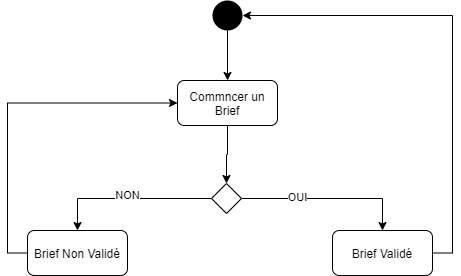

The diagram above was exported from draw.io. Its source (the exported page's mxGraphModel, read from the mxfile embedded in the PNG):
<mxGraphModel dx="1024" dy="601" grid="1" gridSize="10" guides="1" tooltips="1" connect="1" arrows="1" fold="1" page="1" pageScale="1" pageWidth="827" pageHeight="1169" math="0" shadow="0">
  <root>
    <mxCell id="0" />
    <mxCell id="1" parent="0" />
    <mxCell id="Quw7IEdUtAsxJgGUg17C-13" style="edgeStyle=orthogonalEdgeStyle;rounded=0;orthogonalLoop=1;jettySize=auto;html=1;entryX=0.5;entryY=0;entryDx=0;entryDy=0;" parent="1" source="Quw7IEdUtAsxJgGUg17C-11" edge="1">
      <mxGeometry relative="1" as="geometry">
        <mxPoint x="95" y="486.40999999999985" as="targetPoint" />
        <Array as="points">
          <mxPoint x="520" y="380" />
          <mxPoint x="95" y="380" />
        </Array>
      </mxGeometry>
    </mxCell>
    <mxCell id="-SPRKMIlSl738_1_JOU8-3" style="edgeStyle=orthogonalEdgeStyle;rounded=0;orthogonalLoop=1;jettySize=auto;html=1;exitX=0.5;exitY=1;exitDx=0;exitDy=0;entryX=0.5;entryY=0;entryDx=0;entryDy=0;" edge="1" parent="1" source="-SPRKMIlSl738_1_JOU8-1" target="-SPRKMIlSl738_1_JOU8-2">
      <mxGeometry relative="1" as="geometry" />
    </mxCell>
    <mxCell id="-SPRKMIlSl738_1_JOU8-1" value="" style="ellipse;fillColor=#000000;strokeColor=none;" vertex="1" parent="1">
      <mxGeometry x="385" y="150" width="30" height="30" as="geometry" />
    </mxCell>
    <mxCell id="-SPRKMIlSl738_1_JOU8-9" style="edgeStyle=orthogonalEdgeStyle;rounded=0;orthogonalLoop=1;jettySize=auto;html=1;exitX=0.5;exitY=1;exitDx=0;exitDy=0;" edge="1" parent="1" source="-SPRKMIlSl738_1_JOU8-2" target="-SPRKMIlSl738_1_JOU8-4">
      <mxGeometry relative="1" as="geometry" />
    </mxCell>
    <mxCell id="-SPRKMIlSl738_1_JOU8-2" value="Commncer un Brief" style="rounded=1;whiteSpace=wrap;html=1;" vertex="1" parent="1">
      <mxGeometry x="350" y="230" width="100" height="45" as="geometry" />
    </mxCell>
    <mxCell id="-SPRKMIlSl738_1_JOU8-10" style="edgeStyle=orthogonalEdgeStyle;rounded=0;orthogonalLoop=1;jettySize=auto;html=1;exitX=1;exitY=0.5;exitDx=0;exitDy=0;entryX=0.5;entryY=0;entryDx=0;entryDy=0;" edge="1" parent="1" source="-SPRKMIlSl738_1_JOU8-4" target="-SPRKMIlSl738_1_JOU8-11">
      <mxGeometry relative="1" as="geometry">
        <mxPoint x="555" y="348" as="targetPoint" />
      </mxGeometry>
    </mxCell>
    <mxCell id="-SPRKMIlSl738_1_JOU8-16" value="OUI" style="edgeLabel;html=1;align=center;verticalAlign=middle;resizable=0;points=[];" vertex="1" connectable="0" parent="-SPRKMIlSl738_1_JOU8-10">
      <mxGeometry x="-0.3688" y="2" relative="1" as="geometry">
        <mxPoint as="offset" />
      </mxGeometry>
    </mxCell>
    <mxCell id="-SPRKMIlSl738_1_JOU8-13" style="edgeStyle=orthogonalEdgeStyle;rounded=0;orthogonalLoop=1;jettySize=auto;html=1;exitX=0;exitY=0.5;exitDx=0;exitDy=0;entryX=0.5;entryY=0;entryDx=0;entryDy=0;" edge="1" parent="1" source="-SPRKMIlSl738_1_JOU8-4" target="-SPRKMIlSl738_1_JOU8-12">
      <mxGeometry relative="1" as="geometry" />
    </mxCell>
    <mxCell id="-SPRKMIlSl738_1_JOU8-17" value="NON" style="edgeLabel;html=1;align=center;verticalAlign=middle;resizable=0;points=[];" vertex="1" connectable="0" parent="-SPRKMIlSl738_1_JOU8-13">
      <mxGeometry x="0.0289" y="-4" relative="1" as="geometry">
        <mxPoint as="offset" />
      </mxGeometry>
    </mxCell>
    <mxCell id="-SPRKMIlSl738_1_JOU8-4" value="" style="rhombus;" vertex="1" parent="1">
      <mxGeometry x="384" y="333" width="30" height="30" as="geometry" />
    </mxCell>
    <mxCell id="-SPRKMIlSl738_1_JOU8-14" style="edgeStyle=orthogonalEdgeStyle;rounded=0;orthogonalLoop=1;jettySize=auto;html=1;exitX=1;exitY=0.5;exitDx=0;exitDy=0;entryX=1;entryY=0.5;entryDx=0;entryDy=0;" edge="1" parent="1" source="-SPRKMIlSl738_1_JOU8-11" target="-SPRKMIlSl738_1_JOU8-1">
      <mxGeometry relative="1" as="geometry" />
    </mxCell>
    <mxCell id="-SPRKMIlSl738_1_JOU8-11" value="Brief Validé" style="rounded=1;whiteSpace=wrap;html=1;" vertex="1" parent="1">
      <mxGeometry x="505" y="380" width="100" height="45" as="geometry" />
    </mxCell>
    <mxCell id="-SPRKMIlSl738_1_JOU8-15" style="edgeStyle=orthogonalEdgeStyle;rounded=0;orthogonalLoop=1;jettySize=auto;html=1;exitX=0;exitY=0.5;exitDx=0;exitDy=0;entryX=0;entryY=0.5;entryDx=0;entryDy=0;" edge="1" parent="1" source="-SPRKMIlSl738_1_JOU8-12" target="-SPRKMIlSl738_1_JOU8-2">
      <mxGeometry relative="1" as="geometry" />
    </mxCell>
    <mxCell id="-SPRKMIlSl738_1_JOU8-12" value="Brief Non Validé" style="rounded=1;whiteSpace=wrap;html=1;" vertex="1" parent="1">
      <mxGeometry x="200.00000000000003" y="380" width="100" height="45" as="geometry" />
    </mxCell>
  </root>
</mxGraphModel>